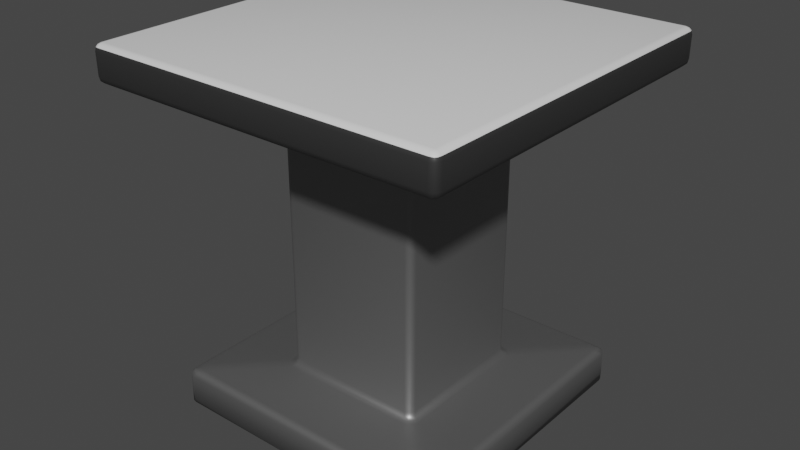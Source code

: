 # Source: table_middle.blend  (saved by Blender 4.0.36; exported with 4.5.12 LTS)
import bpy
from mathutils import Matrix  # noqa: F401  (used for matrix-valued properties, if any)

bpy.ops.wm.read_factory_settings(use_empty=True)
scene = bpy.context.scene
scene.name = 'Scene'

# ---- collections
col_collection = bpy.data.collections.new('Collection'); scene.collection.children.link(col_collection)

# ---- materials (node trees are filled in below, after node groups)
mat_white_plastic = bpy.data.materials.new('White Plastic')
mat_white_plastic.use_transparent_shadow = False
mat_black_plastic = bpy.data.materials.new('Black Plastic')
mat_black_plastic.use_transparent_shadow = False
mat_gray_metal = bpy.data.materials.new('Gray Metal')
mat_gray_metal.use_transparent_shadow = False

# ---- material node trees
mat_white_plastic.use_nodes = True; mat_white_plastic.node_tree.nodes.clear()
_N = mat_white_plastic.node_tree.nodes; _L = mat_white_plastic.node_tree.links
n0 = _N.new('ShaderNodeBsdfPrincipled'); n0.name = 'Principled BSDF'; n0.location = (10, 300)
n0.distribution = 'GGX'
n0.subsurface_method = 'RANDOM_WALK_SKIN'
n0.inputs[3].default_value = 1.45
n0.inputs[27].default_value = (0.0, 0.0, 0.0, 1.0)
n0.inputs[28].default_value = 1.0
n1 = _N.new('ShaderNodeOutputMaterial'); n1.name = 'Material Output'; n1.location = (300, 300)
_L.new(n0.outputs[0], n1.inputs[0])
n1.is_active_output = True
mat_black_plastic.use_nodes = True; mat_black_plastic.node_tree.nodes.clear()
_N = mat_black_plastic.node_tree.nodes; _L = mat_black_plastic.node_tree.links
n0 = _N.new('ShaderNodeBsdfPrincipled'); n0.name = 'Principled BSDF'; n0.location = (10, 300)
n0.distribution = 'GGX'
n0.subsurface_method = 'RANDOM_WALK_SKIN'
n0.inputs[0].default_value = (0.0286, 0.0286, 0.0286, 1.0)
n0.inputs[3].default_value = 1.45
n0.inputs[27].default_value = (0.0, 0.0, 0.0, 1.0)
n0.inputs[28].default_value = 1.0
n1 = _N.new('ShaderNodeOutputMaterial'); n1.name = 'Material Output'; n1.location = (300, 300)
_L.new(n0.outputs[0], n1.inputs[0])
n1.is_active_output = True
mat_gray_metal.use_nodes = True; mat_gray_metal.node_tree.nodes.clear()
_N = mat_gray_metal.node_tree.nodes; _L = mat_gray_metal.node_tree.links
n0 = _N.new('ShaderNodeBsdfPrincipled'); n0.name = 'Principled BSDF'; n0.location = (10, 300)
n0.distribution = 'GGX'
n0.subsurface_method = 'RANDOM_WALK_SKIN'
n0.inputs[0].default_value = (0.2647, 0.2647, 0.2647, 1.0)
n0.inputs[1].default_value = 0.8
n0.inputs[3].default_value = 1.45
n0.inputs[13].default_value = 0.8438
n0.inputs[27].default_value = (0.0, 0.0, 0.0, 1.0)
n0.inputs[28].default_value = 1.0
n1 = _N.new('ShaderNodeOutputMaterial'); n1.name = 'Material Output'; n1.location = (300, 300)
_L.new(n0.outputs[0], n1.inputs[0])
n1.is_active_output = True

# ---- world
world_world = bpy.data.worlds.new('World'); scene.world = world_world
world_world.use_nodes = True; world_world.node_tree.nodes.clear()
_N = world_world.node_tree.nodes; _L = world_world.node_tree.links
n0 = _N.new('ShaderNodeOutputWorld'); n0.name = 'World Output'; n0.location = (300, 300)
n1 = _N.new('ShaderNodeBackground'); n1.name = 'Background'; n1.location = (10, 300)
n1.inputs[0].default_value = (0.05088, 0.05088, 0.05088, 1.0)
_L.new(n1.outputs[0], n0.inputs[0])
n0.is_active_output = True
world_world.color = (0.05088, 0.05088, 0.05088)
world_world.use_sun_shadow = False
world_world.sun_shadow_jitter_overblur = 0.0

# ---- meshes
me_x = bpy.data.meshes.new('立方体')
me_x.from_pydata([(-0.48, -0.4517, 0.9), (-0.4517, -0.48, 0.9), (-0.48, -0.5, 0.92), (-0.5, -0.48, 0.92), (-0.4758, -0.4656, 0.9), (-0.4898, -0.4607, 0.9029), (-0.4891, -0.4817, 0.9027), (-0.4607, -0.4898, 0.9029), (-0.4656, -0.4758, 0.9), (-0.4817, -0.4891, 0.9027), (-0.4898, -0.497, 0.92), (-0.471, -0.4971, 0.9102), (-0.488, -0.4945, 0.9081), (-0.4971, -0.471, 0.9102), (-0.497, -0.4898, 0.92), (-0.4945, -0.488, 0.9081), (-0.48, -0.5, 0.98), (-0.48, -0.48, 1.0), (-0.5, -0.48, 0.98), (-0.48, -0.4973, 0.99), (-0.49, -0.4973, 0.98), (-0.4895, -0.4948, 0.9895), (-0.49, -0.48, 0.9973), (-0.48, -0.49, 0.9973), (-0.4895, -0.4895, 0.9948), (-0.4973, -0.49, 0.98), (-0.4973, -0.48, 0.99), (-0.4948, -0.4895, 0.9895), (-0.48, 0.4517, 0.9), (-0.5, 0.48, 0.92), (-0.48, 0.5, 0.92), (-0.4517, 0.48, 0.9), (-0.4898, 0.4607, 0.9029), (-0.4758, 0.4656, 0.9), (-0.4891, 0.4817, 0.9027), (-0.497, 0.4898, 0.92), (-0.4971, 0.471, 0.9102), (-0.4945, 0.488, 0.9081), (-0.471, 0.4971, 0.9102), (-0.4898, 0.497, 0.92), (-0.488, 0.4945, 0.9081), (-0.4656, 0.4758, 0.9), (-0.4607, 0.4898, 0.9029), (-0.4817, 0.4891, 0.9027), (-0.48, 0.48, 1.0), (-0.48, 0.5, 0.98), (-0.5, 0.48, 0.98), (-0.48, 0.49, 0.9973), (-0.49, 0.48, 0.9973), (-0.4895, 0.4895, 0.9948), (-0.49, 0.4973, 0.98), (-0.48, 0.4973, 0.99), (-0.4895, 0.4948, 0.9895), (-0.4973, 0.48, 0.99), (-0.4973, 0.49, 0.98), (-0.4948, 0.4895, 0.9895), (0.48, -0.4517, 0.9), (0.5, -0.48, 0.92), (0.48, -0.5, 0.92), (0.4517, -0.48, 0.9), (0.4898, -0.4607, 0.9029), (0.4758, -0.4656, 0.9), (0.4891, -0.4817, 0.9027), (0.497, -0.4898, 0.92), (0.4971, -0.471, 0.9102), (0.4945, -0.488, 0.9081), (0.471, -0.4971, 0.9102), (0.4898, -0.497, 0.92), (0.488, -0.4945, 0.9081), (0.4656, -0.4758, 0.9), (0.4607, -0.4898, 0.9029), (0.4817, -0.4891, 0.9027), (0.48, -0.48, 1.0), (0.48, -0.5, 0.98), (0.5, -0.48, 0.98), (0.48, -0.49, 0.9973), (0.49, -0.48, 0.9973), (0.4895, -0.4895, 0.9948), (0.49, -0.4973, 0.98), (0.48, -0.4973, 0.99), (0.4895, -0.4948, 0.9895), (0.4973, -0.48, 0.99), (0.4973, -0.49, 0.98), (0.4948, -0.4895, 0.9895), (0.4517, 0.48, 0.9), (0.48, 0.5, 0.92), (0.5, 0.48, 0.92), (0.48, 0.4517, 0.9), (0.4607, 0.4898, 0.9029), (0.4656, 0.4758, 0.9), (0.4817, 0.4891, 0.9027), (0.4898, 0.497, 0.92), (0.471, 0.4971, 0.9102), (0.488, 0.4945, 0.9081), (0.4971, 0.471, 0.9102), (0.497, 0.4898, 0.92), (0.4945, 0.488, 0.9081), (0.4758, 0.4656, 0.9), (0.4898, 0.4607, 0.9029), (0.4891, 0.4817, 0.9027), (0.48, 0.48, 1.0), (0.5, 0.48, 0.98), (0.48, 0.5, 0.98), (0.49, 0.48, 0.9973), (0.48, 0.49, 0.9973), (0.4895, 0.4895, 0.9948), (0.4973, 0.49, 0.98), (0.4973, 0.48, 0.99), (0.4948, 0.4895, 0.9895), (0.48, 0.4973, 0.99), (0.49, 0.4973, 0.98), (0.4895, 0.4948, 0.9895), (-0.2, 0.18, 0.88), (-0.22, 0.1917, 0.9), (-0.1917, 0.22, 0.9), (-0.18, 0.2, 0.88), (-0.203, 0.1837, 0.8898), (-0.197, 0.1898, 0.88), (-0.1999, 0.1942, 0.8919), (-0.2158, 0.2056, 0.9), (-0.2102, 0.188, 0.897), (-0.2055, 0.1988, 0.8973), (-0.188, 0.2102, 0.897), (-0.2056, 0.2158, 0.9), (-0.1988, 0.2055, 0.8973), (-0.1898, 0.197, 0.88), (-0.1837, 0.203, 0.8898), (-0.1942, 0.1999, 0.8919), (-0.2, -0.18, 0.88), (-0.18, -0.2, 0.88), (-0.1917, -0.22, 0.9), (-0.22, -0.1917, 0.9), (-0.197, -0.1898, 0.88), (-0.203, -0.1837, 0.8898), (-0.1999, -0.1942, 0.8919), (-0.1837, -0.203, 0.8898), (-0.1898, -0.197, 0.88), (-0.1942, -0.1999, 0.8919), (-0.2056, -0.2158, 0.9), (-0.188, -0.2102, 0.897), (-0.1988, -0.2055, 0.8973), (-0.2102, -0.188, 0.897), (-0.2158, -0.2056, 0.9), (-0.2055, -0.1988, 0.8973), (0.18, 0.2, 0.88), (0.1917, 0.22, 0.9), (0.22, 0.1917, 0.9), (0.2, 0.18, 0.88), (0.1837, 0.203, 0.8898), (0.1898, 0.197, 0.88), (0.1942, 0.1999, 0.8919), (0.2056, 0.2158, 0.9), (0.188, 0.2102, 0.897), (0.1988, 0.2055, 0.8973), (0.2102, 0.188, 0.897), (0.2158, 0.2056, 0.9), (0.2055, 0.1988, 0.8973), (0.197, 0.1898, 0.88), (0.203, 0.1837, 0.8898), (0.1999, 0.1942, 0.8919), (0.2, -0.18, 0.88), (0.22, -0.1917, 0.9), (0.1917, -0.22, 0.9), (0.18, -0.2, 0.88), (0.203, -0.1837, 0.8898), (0.197, -0.1898, 0.88), (0.1999, -0.1942, 0.8919), (0.2158, -0.2056, 0.9), (0.2102, -0.188, 0.897), (0.2055, -0.1988, 0.8973), (0.188, -0.2102, 0.897), (0.2056, -0.2158, 0.9), (0.1988, -0.2055, 0.8973), (0.1898, -0.197, 0.88), (0.1837, -0.203, 0.8898), (0.1942, -0.1999, 0.8919), (-0.22, 0.1917, 0.1), (-0.2, 0.18, 0.12), (-0.18, 0.2, 0.12), (-0.1917, 0.22, 0.1), (-0.2102, 0.188, 0.103), (-0.2158, 0.2056, 0.1), (-0.2055, 0.1988, 0.1027), (-0.197, 0.1898, 0.12), (-0.203, 0.1837, 0.1102), (-0.1999, 0.1942, 0.1081), (-0.1837, 0.203, 0.1102), (-0.1898, 0.197, 0.12), (-0.1942, 0.1999, 0.1081), (-0.2056, 0.2158, 0.1), (-0.188, 0.2102, 0.103), (-0.1988, 0.2055, 0.1027), (-0.22, -0.1917, 0.1), (-0.1917, -0.22, 0.1), (-0.18, -0.2, 0.12), (-0.2, -0.18, 0.12), (-0.2158, -0.2056, 0.1), (-0.2102, -0.188, 0.103), (-0.2055, -0.1988, 0.1027), (-0.188, -0.2102, 0.103), (-0.2056, -0.2158, 0.1), (-0.1988, -0.2055, 0.1027), (-0.1898, -0.197, 0.12), (-0.1837, -0.203, 0.1102), (-0.1942, -0.1999, 0.1081), (-0.203, -0.1837, 0.1102), (-0.197, -0.1898, 0.12), (-0.1999, -0.1942, 0.1081), (0.1917, 0.22, 0.1), (0.18, 0.2, 0.12), (0.2, 0.18, 0.12), (0.22, 0.1917, 0.1), (0.188, 0.2102, 0.103), (0.2056, 0.2158, 0.1), (0.1988, 0.2055, 0.1027), (0.1898, 0.197, 0.12), (0.1837, 0.203, 0.1102), (0.1942, 0.1999, 0.1081), (0.203, 0.1837, 0.1102), (0.197, 0.1898, 0.12), (0.1999, 0.1942, 0.1081), (0.2158, 0.2056, 0.1), (0.2102, 0.188, 0.103), (0.2055, 0.1988, 0.1027), (0.22, -0.1917, 0.1), (0.2, -0.18, 0.12), (0.18, -0.2, 0.12), (0.1917, -0.22, 0.1), (0.2102, -0.188, 0.103), (0.2158, -0.2056, 0.1), (0.2055, -0.1988, 0.1027), (0.197, -0.1898, 0.12), (0.203, -0.1837, 0.1102), (0.1999, -0.1942, 0.1081), (0.1837, -0.203, 0.1102), (0.1898, -0.197, 0.12), (0.1942, -0.1999, 0.1081), (0.2056, -0.2158, 0.1), (0.188, -0.2102, 0.103), (0.1988, -0.2055, 0.1027), (-0.4, 0.38, 0.08), (-0.38, 0.3517, 0.1), (-0.3517, 0.38, 0.1), (-0.38, 0.4, 0.08), (-0.3971, 0.371, 0.08978), (-0.397, 0.3898, 0.08), (-0.3945, 0.388, 0.09187), (-0.3758, 0.3656, 0.1), (-0.3898, 0.3607, 0.09705), (-0.3891, 0.3817, 0.09733), (-0.3607, 0.3898, 0.09705), (-0.3656, 0.3758, 0.1), (-0.3817, 0.3891, 0.09733), (-0.3898, 0.397, 0.08), (-0.371, 0.3971, 0.08978), (-0.388, 0.3945, 0.09187), (-0.4, -0.38, 0.08), (-0.38, -0.4, 0.08), (-0.3517, -0.38, 0.1), (-0.38, -0.3517, 0.1), (-0.397, -0.3898, 0.08), (-0.3971, -0.371, 0.08978), (-0.3945, -0.388, 0.09187), (-0.371, -0.3971, 0.08978), (-0.3898, -0.397, 0.08), (-0.388, -0.3945, 0.09187), (-0.3656, -0.3758, 0.1), (-0.3607, -0.3898, 0.09705), (-0.3817, -0.3891, 0.09733), (-0.3898, -0.3607, 0.09705), (-0.3758, -0.3656, 0.1), (-0.3891, -0.3817, 0.09733), (0.38, 0.4, 0.08), (0.3517, 0.38, 0.1), (0.38, 0.3517, 0.1), (0.4, 0.38, 0.08), (0.371, 0.3971, 0.08978), (0.3898, 0.397, 0.08), (0.388, 0.3945, 0.09187), (0.3656, 0.3758, 0.1), (0.3607, 0.3898, 0.09705), (0.3817, 0.3891, 0.09733), (0.3898, 0.3607, 0.09705), (0.3758, 0.3656, 0.1), (0.3891, 0.3817, 0.09733), (0.397, 0.3898, 0.08), (0.3971, 0.371, 0.08978), (0.3945, 0.388, 0.09187), (0.4, -0.38, 0.08), (0.38, -0.3517, 0.1), (0.3517, -0.38, 0.1), (0.38, -0.4, 0.08), (0.3971, -0.371, 0.08978), (0.397, -0.3898, 0.08), (0.3945, -0.388, 0.09187), (0.3758, -0.3656, 0.1), (0.3898, -0.3607, 0.09705), (0.3891, -0.3817, 0.09733), (0.3607, -0.3898, 0.09705), (0.3656, -0.3758, 0.1), (0.3817, -0.3891, 0.09733), (0.3898, -0.397, 0.08), (0.371, -0.3971, 0.08978), (0.388, -0.3945, 0.09187), (-0.4, 0.38, -1.192e-07), (-0.38, 0.4, -1.192e-07), (-0.3973, 0.39, -1.192e-07), (-0.39, 0.3973, -1.192e-07), (-0.38, -0.4, -1.192e-07), (-0.4, -0.38, -1.192e-07), (-0.39, -0.3973, -1.192e-07), (-0.3973, -0.39, -1.192e-07), (0.38, 0.4, -1.192e-07), (0.4, 0.38, -1.192e-07), (0.39, 0.3973, -1.192e-07), (0.3973, 0.39, -1.192e-07), (0.4, -0.38, -1.192e-07), (0.38, -0.4, -1.192e-07), (0.3973, -0.39, -1.192e-07), (0.39, -0.3973, -1.192e-07)], [], [(58, 73, 16, 2), (31, 84, 145, 114), (128, 112, 177, 195), (59, 1, 130, 162), (86, 101, 74, 57), (30, 45, 102, 85), (147, 160, 225, 210), (100, 44, 17, 72), (87, 56, 161, 146), (3, 18, 46, 29), (256, 240, 304, 309), (163, 129, 194, 226), (192, 176, 241, 259), (115, 144, 209, 178), (275, 288, 316, 313), (179, 208, 273, 242), (211, 224, 289, 274), (227, 193, 258, 290), (291, 257, 308, 317), (243, 272, 312, 305), (0, 4, 6, 5), (4, 8, 9, 6), (1, 7, 9, 8), (7, 11, 12, 9), (2, 10, 12, 11), (10, 14, 15, 12), (3, 13, 15, 14), (13, 5, 6, 15), (6, 9, 12, 15), (16, 19, 21, 20), (19, 23, 24, 21), (17, 22, 24, 23), (22, 26, 27, 24), (18, 25, 27, 26), (25, 20, 21, 27), (21, 24, 27), (28, 32, 34, 33), (32, 36, 37, 34), (29, 35, 37, 36), (35, 39, 40, 37), (30, 38, 40, 39), (38, 42, 43, 40), (31, 41, 43, 42), (41, 33, 34, 43), (34, 37, 40, 43), (44, 47, 49, 48), (47, 51, 52, 49), (45, 50, 52, 51), (50, 54, 55, 52), (46, 53, 55, 54), (53, 48, 49, 55), (49, 52, 55), (56, 60, 62, 61), (60, 64, 65, 62), (57, 63, 65, 64), (63, 67, 68, 65), (58, 66, 68, 67), (66, 70, 71, 68), (59, 69, 71, 70), (69, 61, 62, 71), (62, 65, 68, 71), (72, 75, 77, 76), (75, 79, 80, 77), (73, 78, 80, 79), (78, 82, 83, 80), (74, 81, 83, 82), (81, 76, 77, 83), (77, 80, 83), (84, 88, 90, 89), (88, 92, 93, 90), (85, 91, 93, 92), (91, 95, 96, 93), (86, 94, 96, 95), (94, 98, 99, 96), (87, 97, 99, 98), (97, 89, 90, 99), (90, 93, 96, 99), (100, 103, 105, 104), (103, 107, 108, 105), (101, 106, 108, 107), (106, 110, 111, 108), (102, 109, 111, 110), (109, 104, 105, 111), (105, 108, 111), (112, 116, 118, 117), (116, 120, 121, 118), (113, 119, 121, 120), (119, 123, 124, 121), (114, 122, 124, 123), (122, 126, 127, 124), (115, 125, 127, 126), (125, 117, 118, 127), (118, 121, 124, 127), (128, 132, 134, 133), (132, 136, 137, 134), (129, 135, 137, 136), (135, 139, 140, 137), (130, 138, 140, 139), (138, 142, 143, 140), (131, 141, 143, 142), (141, 133, 134, 143), (134, 137, 140, 143), (144, 148, 150, 149), (148, 152, 153, 150), (145, 151, 153, 152), (151, 155, 156, 153), (146, 154, 156, 155), (154, 158, 159, 156), (147, 157, 159, 158), (157, 149, 150, 159), (150, 153, 156, 159), (160, 164, 166, 165), (164, 168, 169, 166), (161, 167, 169, 168), (167, 171, 172, 169), (162, 170, 172, 171), (170, 174, 175, 172), (163, 173, 175, 174), (173, 165, 166, 175), (166, 169, 172, 175), (176, 180, 182, 181), (180, 184, 185, 182), (177, 183, 185, 184), (183, 187, 188, 185), (178, 186, 188, 187), (186, 190, 191, 188), (179, 189, 191, 190), (189, 181, 182, 191), (182, 185, 188, 191), (192, 196, 198, 197), (196, 200, 201, 198), (193, 199, 201, 200), (199, 203, 204, 201), (194, 202, 204, 203), (202, 206, 207, 204), (195, 205, 207, 206), (205, 197, 198, 207), (198, 201, 204, 207), (208, 212, 214, 213), (212, 216, 217, 214), (209, 215, 217, 216), (215, 219, 220, 217), (210, 218, 220, 219), (218, 222, 223, 220), (211, 221, 223, 222), (221, 213, 214, 223), (214, 217, 220, 223), (224, 228, 230, 229), (228, 232, 233, 230), (225, 231, 233, 232), (231, 235, 236, 233), (226, 234, 236, 235), (234, 238, 239, 236), (227, 237, 239, 238), (237, 229, 230, 239), (230, 233, 236, 239), (240, 244, 246, 245), (244, 248, 249, 246), (241, 247, 249, 248), (247, 251, 252, 249), (242, 250, 252, 251), (250, 254, 255, 252), (243, 253, 255, 254), (253, 245, 246, 255), (246, 249, 252, 255), (256, 260, 262, 261), (260, 264, 265, 262), (257, 263, 265, 264), (263, 267, 268, 265), (258, 266, 268, 267), (266, 270, 271, 268), (259, 269, 271, 270), (269, 261, 262, 271), (262, 265, 268, 271), (272, 276, 278, 277), (276, 280, 281, 278), (273, 279, 281, 280), (279, 283, 284, 281), (274, 282, 284, 283), (282, 286, 287, 284), (275, 285, 287, 286), (285, 277, 278, 287), (278, 281, 284, 287), (288, 292, 294, 293), (292, 296, 297, 294), (289, 295, 297, 296), (295, 299, 300, 297), (290, 298, 300, 299), (298, 302, 303, 300), (291, 301, 303, 302), (301, 293, 294, 303), (294, 297, 300, 303), (28, 0, 5, 32), (32, 5, 13, 36), (36, 13, 3, 29), (2, 16, 20, 10), (10, 20, 25, 14), (14, 25, 18, 3), (17, 44, 48, 22), (22, 48, 53, 26), (26, 53, 46, 18), (45, 30, 39, 50), (50, 39, 35, 54), (54, 35, 29, 46), (84, 31, 42, 88), (88, 42, 38, 92), (92, 38, 30, 85), (44, 100, 104, 47), (47, 104, 109, 51), (51, 109, 102, 45), (101, 86, 95, 106), (106, 95, 91, 110), (110, 91, 85, 102), (56, 87, 98, 60), (60, 98, 94, 64), (64, 94, 86, 57), (100, 72, 76, 103), (103, 76, 81, 107), (107, 81, 74, 101), (73, 58, 67, 78), (78, 67, 63, 82), (82, 63, 57, 74), (1, 59, 70, 7), (7, 70, 66, 11), (11, 66, 58, 2), (72, 17, 23, 75), (75, 23, 19, 79), (79, 19, 16, 73), (112, 128, 133, 116), (116, 133, 141, 120), (120, 141, 131, 113), (144, 115, 126, 148), (148, 126, 122, 152), (152, 122, 114, 145), (160, 147, 158, 164), (164, 158, 154, 168), (168, 154, 146, 161), (129, 163, 174, 135), (135, 174, 170, 139), (139, 170, 162, 130), (59, 162, 171, 69), (69, 171, 167, 61), (61, 167, 161, 56), (145, 84, 89, 151), (151, 89, 97, 155), (155, 97, 87, 146), (0, 131, 142, 4), (4, 142, 138, 8), (8, 138, 130, 1), (113, 28, 33, 119), (119, 33, 41, 123), (123, 41, 31, 114), (176, 192, 197, 180), (180, 197, 205, 184), (184, 205, 195, 177), (208, 179, 190, 212), (212, 190, 186, 216), (216, 186, 178, 209), (224, 211, 222, 228), (228, 222, 218, 232), (232, 218, 210, 225), (193, 227, 238, 199), (199, 238, 234, 203), (203, 234, 226, 194), (128, 195, 206, 132), (132, 206, 202, 136), (136, 202, 194, 129), (225, 160, 165, 231), (231, 165, 173, 235), (235, 173, 163, 226), (147, 210, 219, 157), (157, 219, 215, 149), (149, 215, 209, 144), (177, 112, 117, 183), (183, 117, 125, 187), (187, 125, 115, 178), (240, 256, 261, 244), (244, 261, 269, 248), (248, 269, 259, 241), (272, 243, 254, 276), (276, 254, 250, 280), (280, 250, 242, 273), (288, 275, 286, 292), (292, 286, 282, 296), (296, 282, 274, 289), (257, 291, 302, 263), (263, 302, 298, 267), (267, 298, 290, 258), (227, 290, 299, 237), (237, 299, 295, 229), (229, 295, 289, 224), (273, 208, 213, 279), (279, 213, 221, 283), (283, 221, 211, 274), (179, 242, 251, 189), (189, 251, 247, 181), (181, 247, 241, 176), (258, 193, 200, 266), (266, 200, 196, 270), (270, 196, 192, 259), (256, 309, 311, 260), (260, 311, 310, 264), (264, 310, 308, 257), (316, 288, 293, 318), (318, 293, 301, 319), (319, 301, 291, 317), (275, 313, 315, 285), (285, 315, 314, 277), (277, 314, 312, 272), (304, 240, 245, 306), (306, 245, 253, 307), (307, 253, 243, 305), (0, 28, 113, 131), (309, 304, 306, 307, 305, 312, 314, 315, 313, 316, 318, 319, 317, 308, 310, 311)])
me_x.polygons.foreach_set('use_smooth', [True] * 314)
me_x.polygons.foreach_set('material_index', [1, 0, 2, 0, 1, 1, 2, 0, 0, 1, 2, 2, 2, 2, 2, 2, 2, 2, 2, 2, 0, 0, 0, 1, 1, 1, 1, 1, 1, 1, 0, 0, 0, 1, 1, 0, 0, 1, 1, 1, 1, 1, 0, 0, 1, 0, 0, 1, 1, 1, 0, 0, 0, 1, 1, 1, 1, 1, 0, 0, 1, 0, 0, 1, 1, 1, 0, 0, 0, 1, 1, 1, 1, 1, 0, 0, 1, 0, 0, 1, 1, 1, 0, 0, 2, 2, 0, 0, 0, 2, 2, 2, 2, 2, 2, 2, 2, 0, 0, 0, 2, 2, 2, 2, 0, 0, 0, 2, 2, 2, 2, 2, 2, 0, 0, 0, 2, 2, 2, 2, 2, 2, 2, 2, 2, 2, 2, 2, 2, 2, 2, 2, 2, 2, 2, 2, 2, 2, 2, 2, 2, 2, 2, 2, 2, 2, 2, 2, 2, 2, 2, 2, 2, 2, 2, 2, 2, 2, 2, 2, 2, 2, 2, 2, 2, 2, 2, 2, 2, 2, 2, 2, 2, 2, 2, 2, 2, 2, 2, 2, 2, 2, 2, 2, 2, 2, 2, 2, 2, 2, 2, 2, 0, 1, 1, 1, 1, 1, 0, 0, 1, 1, 1, 1, 0, 1, 1, 0, 0, 1, 1, 1, 1, 0, 1, 1, 0, 0, 1, 1, 1, 1, 0, 1, 1, 0, 0, 1, 2, 2, 0, 2, 2, 0, 2, 2, 0, 2, 2, 0, 0, 0, 0, 0, 0, 0, 0, 0, 0, 0, 0, 0, 2, 2, 2, 2, 2, 2, 2, 2, 2, 2, 2, 2, 2, 2, 2, 2, 2, 2, 2, 2, 2, 2, 2, 2, 2, 2, 2, 2, 2, 2, 2, 2, 2, 2, 2, 2, 2, 2, 2, 2, 2, 2, 2, 2, 2, 2, 2, 2, 2, 2, 2, 2, 2, 2, 2, 2, 2, 2, 2, 2, 0, 2])
_uv = me_x.uv_layers.new(name='UV 贴图')
_uv.uv.foreach_set('vector', [0.425, 0.755, 0.575, 0.755, 0.575, 0.995, 0.425, 0.995, 0.375, 0.2575, 0.375, 0.4925, 0.375, 0.4886, 0.375, 0.2614, 0.375, 0.0125, 0.375, 0.2375, 0.375, 0.2375, 0.375, 0.0125, 0.375, 0.7575, 0.375, 0.9925, 0.375, 0.9886, 0.375, 0.7614, 0.425, 0.505, 0.575, 0.505, 0.575, 0.745, 0.425, 0.745, 0.425, 0.255, 0.575, 0.255, 0.575, 0.495, 0.425, 0.495, 0.375, 0.5125, 0.375, 0.7375, 0.375, 0.7375, 0.375, 0.5125, 0.63, 0.505, 0.87, 0.505, 0.87, 0.745, 0.63, 0.745, 0.375, 0.5075, 0.375, 0.7425, 0.375, 0.7386, 0.375, 0.5114, 0.425, 0.005, 0.575, 0.005, 0.575, 0.245, 0.425, 0.245, 0.375, 0.00625, 0.375, 0.2438, 0.375, 0.2437, 0.375, 0.00625, 0.375, 0.7625, 0.375, 0.9875, 0.375, 0.9875, 0.375, 0.7625, 0.375, 0.01226, 0.375, 0.2377, 0.375, 0.2407, 0.375, 0.009346, 0.375, 0.2625, 0.375, 0.4875, 0.375, 0.4875, 0.375, 0.2625, 0.375, 0.5063, 0.375, 0.7438, 0.375, 0.7437, 0.375, 0.5063, 0.375, 0.2623, 0.375, 0.4877, 0.375, 0.4907, 0.375, 0.2593, 0.375, 0.5123, 0.375, 0.7377, 0.375, 0.7407, 0.375, 0.5093, 0.375, 0.7623, 0.375, 0.9877, 0.375, 0.9907, 0.375, 0.7593, 0.375, 0.7563, 0.375, 0.9938, 0.375, 0.9937, 0.375, 0.7563, 0.375, 0.2563, 0.375, 0.4938, 0.375, 0.4937, 0.375, 0.2562, 0.375, 0.007548, 0.375, 0.0028, 0.375, 0.001993, 0.375, 0.007582, 0.375, 0.0028, 0.375, 0.0, 0.375, 0.0, 0.375, 0.001993, 0.375, 0.9925, 0.375, 0.9924, 0.375, 1.0, 0.375, 1.0, 0.375, 0.9924, 0.4005, 0.9927, 0.3953, 0.997, 0.375, 1.0, 0.425, 0.995, 0.425, 1.0, 0.3953, 0.997, 0.4005, 0.9927, 0.425, 0.0, 0.425, 0.002546, 0.3953, 0.002995, 0.3953, 0.001384, 0.425, 0.005, 0.4005, 0.00725, 0.3953, 0.002995, 0.425, 0.002546, 0.4005, 0.00725, 0.375, 0.007582, 0.375, 0.001993, 0.3953, 0.002995, 0.375, 0.001993, 0.375, 0.0, 0.375, -0.00187, 0.375, 0.001716, 0.575, 0.995, 0.6, 0.995, 0.5988, 1.0, 0.575, 1.0, 0.6, 0.995, 0.625, 0.995, 0.625, 1.0, 0.5988, 1.0, 0.87, 0.745, 0.875, 0.745, 0.875, 0.7474, 0.87, 0.75, 0.625, 0.005, 0.6, 0.005, 0.5988, 0.002624, 0.625, 0.002624, 0.575, 0.005, 0.575, 0.002503, 0.5988, 0.002624, 0.6, 0.005, 0.575, 0.002503, 0.575, 0.0, 0.5988, 0.0, 0.5988, 0.002624, 0.5988, 0.0, 0.625, 0.002624, 0.5988, 0.002624, 0.375, 0.2425, 0.375, 0.2424, 0.375, 0.248, 0.375, 0.2472, 0.375, 0.2424, 0.4005, 0.2427, 0.3953, 0.247, 0.375, 0.248, 0.425, 0.245, 0.425, 0.2475, 0.3953, 0.247, 0.4005, 0.2427, 0.425, 0.2475, 0.425, 0.2525, 0.3953, 0.253, 0.3953, 0.247, 0.425, 0.255, 0.4005, 0.2573, 0.3953, 0.253, 0.425, 0.2525, 0.4005, 0.2573, 0.375, 0.2576, 0.375, 0.252, 0.3953, 0.253, 0.375, 0.2575, 0.375, 0.2528, 0.375, 0.252, 0.375, 0.2576, 0.375, 0.2528, 0.375, 0.2472, 0.375, 0.248, 0.375, 0.252, 0.375, 0.248, 0.3953, 0.247, 0.3953, 0.253, 0.375, 0.252, 0.87, 0.505, 0.87, 0.5, 0.875, 0.5026, 0.875, 0.505, 0.625, 0.255, 0.6, 0.255, 0.5988, 0.2526, 0.625, 0.25, 0.575, 0.255, 0.575, 0.2525, 0.5988, 0.2526, 0.6, 0.255, 0.575, 0.2525, 0.575, 0.2475, 0.5988, 0.2474, 0.5988, 0.2526, 0.575, 0.245, 0.6, 0.245, 0.5988, 0.2474, 0.575, 0.2475, 0.6, 0.245, 0.625, 0.245, 0.625, 0.2474, 0.5988, 0.2474, 0.625, 0.2474, 0.5988, 0.2487, 0.5988, 0.2474, 0.375, 0.7425, 0.375, 0.7424, 0.375, 0.748, 0.375, 0.7472, 0.375, 0.7424, 0.4005, 0.7427, 0.3953, 0.747, 0.375, 0.748, 0.425, 0.745, 0.425, 0.7475, 0.3953, 0.747, 0.4005, 0.7427, 0.425, 0.7475, 0.425, 0.7525, 0.3953, 0.753, 0.3953, 0.747, 0.425, 0.755, 0.4005, 0.7573, 0.3953, 0.753, 0.425, 0.7525, 0.4005, 0.7573, 0.375, 0.7576, 0.375, 0.752, 0.3953, 0.753, 0.375, 0.7575, 0.375, 0.7528, 0.375, 0.752, 0.375, 0.7576, 0.375, 0.7528, 0.375, 0.7472, 0.375, 0.748, 0.375, 0.752, 0.375, 0.748, 0.3953, 0.747, 0.3953, 0.753, 0.375, 0.752, 0.63, 0.745, 0.63, 0.75, 0.6276, 0.75, 0.6275, 0.745, 0.625, 0.755, 0.6, 0.755, 0.5988, 0.7526, 0.625, 0.7526, 0.575, 0.755, 0.575, 0.7525, 0.5988, 0.7526, 0.6, 0.755, 0.575, 0.7525, 0.575, 0.7475, 0.5988, 0.7474, 0.5988, 0.7526, 0.575, 0.745, 0.6, 0.745, 0.5988, 0.7474, 0.575, 0.7475, 0.6, 0.745, 0.6275, 0.745, 0.6276, 0.75, 0.5988, 0.7474, 0.625, 0.7526, 0.5988, 0.7526, 0.5988, 0.7513, 0.375, 0.4925, 0.375, 0.4924, 0.375, 0.498, 0.375, 0.4972, 0.375, 0.4924, 0.4005, 0.4927, 0.3953, 0.497, 0.375, 0.498, 0.425, 0.495, 0.425, 0.4975, 0.3953, 0.497, 0.4005, 0.4927, 0.425, 0.4975, 0.425, 0.5025, 0.3953, 0.503, 0.3953, 0.497, 0.425, 0.505, 0.4005, 0.5073, 0.3953, 0.503, 0.425, 0.5025, 0.4005, 0.5073, 0.375, 0.5076, 0.375, 0.502, 0.3953, 0.503, 0.375, 0.5075, 0.375, 0.5028, 0.375, 0.502, 0.375, 0.5076, 0.375, 0.5028, 0.375, 0.4972, 0.375, 0.498, 0.375, 0.502, 0.375, 0.498, 0.3953, 0.497, 0.3953, 0.503, 0.375, 0.502, 0.63, 0.505, 0.6275, 0.505, 0.6276, 0.5, 0.63, 0.5, 0.6275, 0.505, 0.6, 0.505, 0.5988, 0.5026, 0.6276, 0.5, 0.575, 0.505, 0.575, 0.5025, 0.5988, 0.5026, 0.6, 0.505, 0.575, 0.5025, 0.575, 0.4975, 0.5988, 0.4974, 0.5988, 0.5026, 0.575, 0.495, 0.6, 0.495, 0.5988, 0.4974, 0.575, 0.4975, 0.6, 0.495, 0.625, 0.495, 0.625, 0.4974, 0.5988, 0.4974, 0.625, 0.4974, 0.5988, 0.4987, 0.5988, 0.4974, 0.375, 0.2375, 0.375, 0.2398, 0.375, 0.2464, 0.375, 0.2436, 0.375, 0.2398, 0.375, 0.2398, 0.375, 0.2474, 0.375, 0.2464, 0.375, 0.2386, 0.375, 0.2464, 0.375, 0.2474, 0.375, 0.2398, 0.375, 0.2464, 0.375, 0.2536, 0.375, 0.2526, 0.375, 0.2474, 0.375, 0.2614, 0.375, 0.2602, 0.375, 0.2526, 0.375, 0.2536, 0.375, 0.2602, 0.375, 0.2602, 0.375, 0.2536, 0.375, 0.2526, 0.375, 0.2625, 0.375, 0.2564, 0.375, 0.2536, 0.375, 0.2602, 0.375, 0.2564, 0.375, 0.2436, 0.375, 0.2464, 0.375, 0.2536, 0.375, 0.2464, 0.375, 0.2474, 0.375, 0.2526, 0.375, 0.2536, 0.375, 0.0125, 0.375, 0.006365, 0.375, 0.003626, 0.375, 0.01016, 0.375, 0.006365, 0.375, 0.0, 0.375, 0.0, 0.375, 0.003626, 0.375, 0.9875, 0.375, 0.9898, 0.375, 1.0, 0.375, 1.0, 0.375, 0.9898, 0.375, 0.9898, 0.375, 0.9974, 0.375, 1.0, 0.375, 0.9886, 0.375, 1.0, 0.375, 0.9974, 0.375, 0.9898, 0.375, 0.0, 0.375, 0.003606, 0.375, 0.002627, 0.375, -0.001766, 0.375, 0.01139, 0.375, 0.01016, 0.375, 0.002627, 0.375, 0.003606, 0.375, 0.01016, 0.375, 0.01016, 0.375, 0.003626, 0.375, 0.002627, 0.375, 0.003626, 0.375, 0.0, 0.375, -0.003414, 0.375, 0.0007362, 0.375, 0.4875, 0.375, 0.4898, 0.375, 0.4964, 0.375, 0.4936, 0.375, 0.4898, 0.375, 0.4898, 0.375, 0.4974, 0.375, 0.4964, 0.375, 0.4886, 0.375, 0.4964, 0.375, 0.4974, 0.375, 0.4898, 0.375, 0.4964, 0.375, 0.5036, 0.375, 0.5026, 0.375, 0.4974, 0.375, 0.5114, 0.375, 0.5102, 0.375, 0.5026, 0.375, 0.5036, 0.375, 0.5102, 0.375, 0.5102, 0.375, 0.5036, 0.375, 0.5026, 0.375, 0.5125, 0.375, 0.5064, 0.375, 0.5036, 0.375, 0.5102, 0.375, 0.5064, 0.375, 0.4936, 0.375, 0.4964, 0.375, 0.5036, 0.375, 0.4964, 0.375, 0.4974, 0.375, 0.5026, 0.375, 0.5036, 0.375, 0.7375, 0.375, 0.7398, 0.375, 0.7464, 0.375, 0.7436, 0.375, 0.7398, 0.375, 0.7398, 0.375, 0.7474, 0.375, 0.7464, 0.375, 0.7386, 0.375, 0.7464, 0.375, 0.7474, 0.375, 0.7398, 0.375, 0.7464, 0.375, 0.7536, 0.375, 0.7526, 0.375, 0.7474, 0.375, 0.7614, 0.375, 0.7602, 0.375, 0.7526, 0.375, 0.7536, 0.375, 0.7602, 0.375, 0.7602, 0.375, 0.7536, 0.375, 0.7526, 0.375, 0.7625, 0.375, 0.7564, 0.375, 0.7536, 0.375, 0.7602, 0.375, 0.7564, 0.375, 0.7436, 0.375, 0.7464, 0.375, 0.7536, 0.375, 0.7464, 0.375, 0.7474, 0.375, 0.7526, 0.375, 0.7536, 0.375, 0.2377, 0.375, 0.2393, 0.375, 0.2471, 0.375, 0.246, 0.375, 0.2393, 0.375, 0.2398, 0.375, 0.2464, 0.375, 0.2471, 0.375, 0.2375, 0.375, 0.2436, 0.375, 0.2464, 0.375, 0.2398, 0.375, 0.2436, 0.375, 0.2564, 0.375, 0.2536, 0.375, 0.2464, 0.375, 0.2625, 0.375, 0.2602, 0.375, 0.2536, 0.375, 0.2564, 0.375, 0.2602, 0.375, 0.2607, 0.375, 0.2529, 0.375, 0.2536, 0.375, 0.2623, 0.375, 0.254, 0.375, 0.2529, 0.375, 0.2607, 0.375, 0.254, 0.375, 0.246, 0.375, 0.2471, 0.375, 0.2529, 0.375, 0.2471, 0.375, 0.2464, 0.375, 0.2536, 0.375, 0.2529, 0.375, 0.01226, 0.375, 0.004015, 0.375, 0.002852, 0.375, 0.01067, 0.375, 0.004015, 0.375, 0.0, 0.375, 0.0, 0.375, 0.002852, 0.375, 0.9877, 0.375, 0.9893, 0.375, 1.0, 0.375, 1.0, 0.375, 0.9893, 0.375, 0.9898, 0.375, 0.9964, 0.375, 1.0, 0.375, 0.9875, 0.375, 1.0, 0.375, 0.9964, 0.375, 0.9898, 0.375, 0.0, 0.375, 0.006365, 0.375, 0.003626, 0.375, 5.182e-05, 0.375, 0.0125, 0.375, 0.01016, 0.375, 0.003626, 0.375, 0.006365, 0.375, 0.01016, 0.375, 0.01067, 0.375, 0.002852, 0.375, 0.003626, 0.375, 0.002852, 0.375, 0.0, 0.375, -0.0006745, 0.375, 0.003604, 0.375, 0.4877, 0.375, 0.4893, 0.375, 0.4971, 0.375, 0.496, 0.375, 0.4893, 0.375, 0.4898, 0.375, 0.4964, 0.375, 0.4971, 0.375, 0.4875, 0.375, 0.4936, 0.375, 0.4964, 0.375, 0.4898, 0.375, 0.4936, 0.375, 0.5064, 0.375, 0.5036, 0.375, 0.4964, 0.375, 0.5125, 0.375, 0.5102, 0.375, 0.5036, 0.375, 0.5064, 0.375, 0.5102, 0.375, 0.5107, 0.375, 0.5029, 0.375, 0.5036, 0.375, 0.5123, 0.375, 0.504, 0.375, 0.5029, 0.375, 0.5107, 0.375, 0.504, 0.375, 0.496, 0.375, 0.4971, 0.375, 0.5029, 0.375, 0.4971, 0.375, 0.4964, 0.375, 0.5036, 0.375, 0.5029, 0.375, 0.7377, 0.375, 0.7393, 0.375, 0.7471, 0.375, 0.746, 0.375, 0.7393, 0.375, 0.7398, 0.375, 0.7464, 0.375, 0.7471, 0.375, 0.7375, 0.375, 0.7436, 0.375, 0.7464, 0.375, 0.7398, 0.375, 0.7436, 0.375, 0.7564, 0.375, 0.7536, 0.375, 0.7464, 0.375, 0.7625, 0.375, 0.7602, 0.375, 0.7536, 0.375, 0.7564, 0.375, 0.7602, 0.375, 0.7607, 0.375, 0.7529, 0.375, 0.7536, 0.375, 0.7623, 0.375, 0.754, 0.375, 0.7529, 0.375, 0.7607, 0.375, 0.754, 0.375, 0.746, 0.375, 0.7471, 0.375, 0.7529, 0.375, 0.7471, 0.375, 0.7464, 0.375, 0.7536, 0.375, 0.7529, 0.375, 0.2438, 0.375, 0.2409, 0.375, 0.2463, 0.375, 0.2468, 0.375, 0.2409, 0.375, 0.2406, 0.375, 0.2475, 0.375, 0.2463, 0.375, 0.2407, 0.375, 0.2466, 0.375, 0.2475, 0.375, 0.2406, 0.375, 0.2466, 0.375, 0.2534, 0.375, 0.2525, 0.375, 0.2475, 0.375, 0.2593, 0.375, 0.2594, 0.375, 0.2525, 0.375, 0.2534, 0.375, 0.2594, 0.375, 0.2591, 0.375, 0.2537, 0.375, 0.2525, 0.375, 0.2563, 0.375, 0.2532, 0.375, 0.2537, 0.375, 0.2591, 0.375, 0.2532, 0.375, 0.2468, 0.375, 0.2463, 0.375, 0.2537, 0.375, 0.2463, 0.375, 0.2475, 0.375, 0.2525, 0.375, 0.2537, 0.375, 0.00625, 0.375, 0.003182, 0.375, 0.003743, 0.375, 0.009063, 0.375, 0.003182, 0.375, 0.0, 0.375, 0.0, 0.375, 0.003743, 0.375, 0.9938, 0.375, 0.9909, 0.375, 1.0, 0.375, 1.0, 0.375, 0.9909, 0.375, 0.9906, 0.375, 0.9975, 0.375, 1.0, 0.375, 0.9907, 0.375, 1.0, 0.375, 0.9975, 0.375, 0.9906, 0.375, 0.0, 0.375, 0.003447, 0.375, 0.002457, 0.375, -0.002579, 0.375, 0.009346, 0.375, 0.009416, 0.375, 0.002457, 0.375, 0.003447, 0.375, 0.009416, 0.375, 0.009063, 0.375, 0.003743, 0.375, 0.002457, 0.375, 0.003743, 0.375, 0.0, 0.375, 0.0034, 0.375, 0.005703, 0.375, 0.4938, 0.375, 0.4909, 0.375, 0.4963, 0.375, 0.4968, 0.375, 0.4909, 0.375, 0.4906, 0.375, 0.4975, 0.375, 0.4963, 0.375, 0.4907, 0.375, 0.4966, 0.375, 0.4975, 0.375, 0.4906, 0.375, 0.4966, 0.375, 0.5034, 0.375, 0.5025, 0.375, 0.4975, 0.375, 0.5093, 0.375, 0.5094, 0.375, 0.5025, 0.375, 0.5034, 0.375, 0.5094, 0.375, 0.5091, 0.375, 0.5037, 0.375, 0.5025, 0.375, 0.5063, 0.375, 0.5032, 0.375, 0.5037, 0.375, 0.5091, 0.375, 0.5032, 0.375, 0.4968, 0.375, 0.4963, 0.375, 0.5037, 0.375, 0.4963, 0.375, 0.4975, 0.375, 0.5025, 0.375, 0.5037, 0.375, 0.7438, 0.375, 0.7409, 0.375, 0.7463, 0.375, 0.7468, 0.375, 0.7409, 0.375, 0.7406, 0.375, 0.7475, 0.375, 0.7463, 0.375, 0.7407, 0.375, 0.7466, 0.375, 0.7475, 0.375, 0.7406, 0.375, 0.7466, 0.375, 0.7534, 0.375, 0.7525, 0.375, 0.7475, 0.375, 0.7593, 0.375, 0.7594, 0.375, 0.7525, 0.375, 0.7534, 0.375, 0.7594, 0.375, 0.7591, 0.375, 0.7537, 0.375, 0.7525, 0.375, 0.7563, 0.375, 0.7532, 0.375, 0.7537, 0.375, 0.7591, 0.375, 0.7532, 0.375, 0.7468, 0.375, 0.7463, 0.375, 0.7537, 0.375, 0.7463, 0.375, 0.7475, 0.375, 0.7525, 0.375, 0.7537, 0.375, 0.2425, 0.375, 0.007548, 0.375, 0.007582, 0.375, 0.2424, 0.375, 0.2424, 0.375, 0.007582, 0.4005, 0.00725, 0.4005, 0.2427, 0.4005, 0.2427, 0.4005, 0.00725, 0.425, 0.005, 0.425, 0.245, 0.425, 0.995, 0.575, 0.995, 0.575, 1.0, 0.425, 1.0, 0.425, 0.0, 0.575, 0.0, 0.575, 0.002503, 0.425, 0.002546, 0.425, 0.002546, 0.575, 0.002503, 0.575, 0.005, 0.425, 0.005, 0.87, 0.745, 0.87, 0.505, 0.875, 0.505, 0.875, 0.745, 0.625, 0.005, 0.625, 0.245, 0.6, 0.245, 0.6, 0.005, 0.6, 0.005, 0.6, 0.245, 0.575, 0.245, 0.575, 0.005, 0.575, 0.255, 0.425, 0.255, 0.425, 0.2525, 0.575, 0.2525, 0.575, 0.2525, 0.425, 0.2525, 0.425, 0.2475, 0.575, 0.2475, 0.575, 0.2475, 0.425, 0.2475, 0.425, 0.245, 0.575, 0.245, 0.375, 0.4925, 0.375, 0.2575, 0.375, 0.2576, 0.375, 0.4924, 0.375, 0.4924, 0.375, 0.2576, 0.4005, 0.2573, 0.4005, 0.4927, 0.4005, 0.4927, 0.4005, 0.2573, 0.425, 0.255, 0.425, 0.495, 0.87, 0.505, 0.63, 0.505, 0.63, 0.5, 0.87, 0.5, 0.625, 0.255, 0.625, 0.495, 0.6, 0.495, 0.6, 0.255, 0.6, 0.255, 0.6, 0.495, 0.575, 0.495, 0.575, 0.255, 0.575, 0.505, 0.425, 0.505, 0.425, 0.5025, 0.575, 0.5025, 0.575, 0.5025, 0.425, 0.5025, 0.425, 0.4975, 0.575, 0.4975, 0.575, 0.4975, 0.425, 0.4975, 0.425, 0.495, 0.575, 0.495, 0.375, 0.7425, 0.375, 0.5075, 0.375, 0.5076, 0.375, 0.7424, 0.375, 0.7424, 0.375, 0.5076, 0.4005, 0.5073, 0.4005, 0.7427, 0.4005, 0.7427, 0.4005, 0.5073, 0.425, 0.505, 0.425, 0.745, 0.63, 0.505, 0.63, 0.745, 0.6275, 0.745, 0.6275, 0.505, 0.6275, 0.505, 0.6275, 0.745, 0.6, 0.745, 0.6, 0.505, 0.6, 0.505, 0.6, 0.745, 0.575, 0.745, 0.575, 0.505, 0.575, 0.755, 0.425, 0.755, 0.425, 0.7525, 0.575, 0.7525, 0.575, 0.7525, 0.425, 0.7525, 0.425, 0.7475, 0.575, 0.7475, 0.575, 0.7475, 0.425, 0.7475, 0.425, 0.745, 0.575, 0.745, 0.375, 0.9925, 0.375, 0.7575, 0.375, 0.7576, 0.375, 0.9924, 0.375, 0.9924, 0.375, 0.7576, 0.4005, 0.7573, 0.4005, 0.9927, 0.4005, 0.9927, 0.4005, 0.7573, 0.425, 0.755, 0.425, 0.995, 0.63, 0.745, 0.87, 0.745, 0.87, 0.75, 0.63, 0.75, 0.625, 0.755, 0.625, 0.995, 0.6, 0.995, 0.6, 0.755, 0.6, 0.755, 0.6, 0.995, 0.575, 0.995, 0.575, 0.755, 0.375, 0.2375, 0.375, 0.0125, 0.375, 0.01016, 0.375, 0.2398, 0.375, 0.2398, 0.375, 0.01016, 0.375, 0.01016, 0.375, 0.2398, 0.375, 0.2398, 0.375, 0.01016, 0.375, 0.01139, 0.375, 0.2386, 0.375, 0.4875, 0.375, 0.2625, 0.375, 0.2602, 0.375, 0.4898, 0.375, 0.4898, 0.375, 0.2602, 0.375, 0.2602, 0.375, 0.4898, 0.375, 0.4898, 0.375, 0.2602, 0.375, 0.2614, 0.375, 0.4886, 0.375, 0.7375, 0.375, 0.5125, 0.375, 0.5102, 0.375, 0.7398, 0.375, 0.7398, 0.375, 0.5102, 0.375, 0.5102, 0.375, 0.7398, 0.375, 0.7398, 0.375, 0.5102, 0.375, 0.5114, 0.375, 0.7386, 0.375, 0.9875, 0.375, 0.7625, 0.375, 0.7602, 0.375, 0.9898, 0.375, 0.9898, 0.375, 0.7602, 0.375, 0.7602, 0.375, 0.9898, 0.375, 0.9898, 0.375, 0.7602, 0.375, 0.7614, 0.375, 0.9886, 0.375, 0.7575, 0.375, 0.7614, 0.375, 0.7536, 0.375, 0.7528, 0.375, 0.7528, 0.375, 0.7536, 0.375, 0.7464, 0.375, 0.7472, 0.375, 0.7472, 0.375, 0.7464, 0.375, 0.7386, 0.375, 0.7425, 0.375, 0.4886, 0.375, 0.4925, 0.375, 0.4972, 0.375, 0.4964, 0.375, 0.4964, 0.375, 0.4972, 0.375, 0.5028, 0.375, 0.5036, 0.375, 0.5036, 0.375, 0.5028, 0.375, 0.5075, 0.375, 0.5114, 0.375, 0.007548, 0.375, 0.01139, 0.375, 0.003606, 0.375, 0.0028, 0.375, 0.0028, 0.375, 0.003606, 0.375, 0.0, 0.375, 0.0, 0.375, 1.0, 0.375, 1.0, 0.375, 0.9886, 0.375, 0.9925, 0.375, 0.2386, 0.375, 0.2425, 0.375, 0.2472, 0.375, 0.2464, 0.375, 0.2464, 0.375, 0.2472, 0.375, 0.2528, 0.375, 0.2536, 0.375, 0.2536, 0.375, 0.2528, 0.375, 0.2575, 0.375, 0.2614, 0.375, 0.2377, 0.375, 0.01226, 0.375, 0.01067, 0.375, 0.2393, 0.375, 0.2393, 0.375, 0.01067, 0.375, 0.01016, 0.375, 0.2398, 0.375, 0.2398, 0.375, 0.01016, 0.375, 0.0125, 0.375, 0.2375, 0.375, 0.4877, 0.375, 0.2623, 0.375, 0.2607, 0.375, 0.4893, 0.375, 0.4893, 0.375, 0.2607, 0.375, 0.2602, 0.375, 0.4898, 0.375, 0.4898, 0.375, 0.2602, 0.375, 0.2625, 0.375, 0.4875, 0.375, 0.7377, 0.375, 0.5123, 0.375, 0.5107, 0.375, 0.7393, 0.375, 0.7393, 0.375, 0.5107, 0.375, 0.5102, 0.375, 0.7398, 0.375, 0.7398, 0.375, 0.5102, 0.375, 0.5125, 0.375, 0.7375, 0.375, 0.9877, 0.375, 0.7623, 0.375, 0.7607, 0.375, 0.9893, 0.375, 0.9893, 0.375, 0.7607, 0.375, 0.7602, 0.375, 0.9898, 0.375, 0.9898, 0.375, 0.7602, 0.375, 0.7625, 0.375, 0.9875, 0.375, 0.0125, 0.375, 0.0125, 0.375, 0.006365, 0.375, 0.006365, 0.375, 0.006365, 0.375, 0.006365, 0.375, 0.0, 0.375, 0.0, 0.375, 1.0, 0.375, 1.0, 0.375, 0.9875, 0.375, 0.9875, 0.375, 0.7375, 0.375, 0.7375, 0.375, 0.7436, 0.375, 0.7436, 0.375, 0.7436, 0.375, 0.7436, 0.375, 0.7564, 0.375, 0.7564, 0.375, 0.7564, 0.375, 0.7564, 0.375, 0.7625, 0.375, 0.7625, 0.375, 0.5125, 0.375, 0.5125, 0.375, 0.5064, 0.375, 0.5064, 0.375, 0.5064, 0.375, 0.5064, 0.375, 0.4936, 0.375, 0.4936, 0.375, 0.4936, 0.375, 0.4936, 0.375, 0.4875, 0.375, 0.4875, 0.375, 0.2375, 0.375, 0.2375, 0.375, 0.2436, 0.375, 0.2436, 0.375, 0.2436, 0.375, 0.2436, 0.375, 0.2564, 0.375, 0.2564, 0.375, 0.2564, 0.375, 0.2564, 0.375, 0.2625, 0.375, 0.2625, 0.375, 0.2438, 0.375, 0.00625, 0.375, 0.009063, 0.375, 0.2409, 0.375, 0.2409, 0.375, 0.009063, 0.375, 0.009416, 0.375, 0.2406, 0.375, 0.2406, 0.375, 0.009416, 0.375, 0.009346, 0.375, 0.2407, 0.375, 0.4938, 0.375, 0.2563, 0.375, 0.2591, 0.375, 0.4909, 0.375, 0.4909, 0.375, 0.2591, 0.375, 0.2594, 0.375, 0.4906, 0.375, 0.4906, 0.375, 0.2594, 0.375, 0.2593, 0.375, 0.4907, 0.375, 0.7438, 0.375, 0.5063, 0.375, 0.5091, 0.375, 0.7409, 0.375, 0.7409, 0.375, 0.5091, 0.375, 0.5094, 0.375, 0.7406, 0.375, 0.7406, 0.375, 0.5094, 0.375, 0.5093, 0.375, 0.7407, 0.375, 0.9938, 0.375, 0.7563, 0.375, 0.7591, 0.375, 0.9909, 0.375, 0.9909, 0.375, 0.7591, 0.375, 0.7594, 0.375, 0.9906, 0.375, 0.9906, 0.375, 0.7594, 0.375, 0.7593, 0.375, 0.9907, 0.375, 0.7623, 0.375, 0.7593, 0.375, 0.7534, 0.375, 0.754, 0.375, 0.754, 0.375, 0.7534, 0.375, 0.7466, 0.375, 0.746, 0.375, 0.746, 0.375, 0.7466, 0.375, 0.7407, 0.375, 0.7377, 0.375, 0.4907, 0.375, 0.4877, 0.375, 0.496, 0.375, 0.4966, 0.375, 0.4966, 0.375, 0.496, 0.375, 0.504, 0.375, 0.5034, 0.375, 0.5034, 0.375, 0.504, 0.375, 0.5123, 0.375, 0.5093, 0.375, 0.2623, 0.375, 0.2593, 0.375, 0.2534, 0.375, 0.254, 0.375, 0.254, 0.375, 0.2534, 0.375, 0.2466, 0.375, 0.246, 0.375, 0.246, 0.375, 0.2466, 0.375, 0.2407, 0.375, 0.2377, 0.375, 0.9907, 0.375, 0.9877, 0.375, 1.0, 0.375, 1.0, 0.375, 0.0, 0.375, 0.0, 0.375, 0.004015, 0.375, 0.003447, 0.375, 0.003447, 0.375, 0.004015, 0.375, 0.01226, 0.375, 0.009346, 0.375, 0.00625, 0.375, 0.00625, 0.375, 0.003125, 0.375, 0.003182, 0.375, 0.003182, 0.375, 0.003125, 0.375, 0.0, 0.375, 0.0, 0.375, 1.0, 0.375, 1.0, 0.375, 0.9937, 0.375, 0.9938, 0.375, 0.7437, 0.375, 0.7438, 0.375, 0.7468, 0.375, 0.7469, 0.375, 0.7469, 0.375, 0.7468, 0.375, 0.7532, 0.375, 0.7531, 0.375, 0.7531, 0.375, 0.7532, 0.375, 0.7563, 0.375, 0.7563, 0.375, 0.5063, 0.375, 0.5063, 0.375, 0.5031, 0.375, 0.5032, 0.375, 0.5032, 0.375, 0.5031, 0.375, 0.4969, 0.375, 0.4968, 0.375, 0.4968, 0.375, 0.4969, 0.375, 0.4937, 0.375, 0.4938, 0.375, 0.2437, 0.375, 0.2438, 0.375, 0.2468, 0.375, 0.2469, 0.375, 0.2469, 0.375, 0.2468, 0.375, 0.2532, 0.375, 0.2531, 0.375, 0.2531, 0.375, 0.2532, 0.375, 0.2563, 0.375, 0.2562, 0.375, 0.007548, 0.375, 0.2425, 0.375, 0.2386, 0.375, 0.01139, 0.375, 0.00625, 0.375, 0.2437, 0.375, 0.2469, 0.375, 0.2531, 0.375, 0.2562, 0.375, 0.4937, 0.375, 0.4969, 0.375, 0.5031, 0.375, 0.5063, 0.375, 0.7437, 0.375, 0.7469, 0.375, 0.7531, 0.375, 0.7563, 0.375, 0.9937, 0.375, 1.0, 0.375, 0.003125])
me_x.materials.append(mat_white_plastic)
me_x.materials.append(mat_black_plastic)
me_x.materials.append(mat_gray_metal)
me_x.update()

# ---- objects
ob_table = bpy.data.objects.new('Table', me_x)

# ---- transforms, parenting, visibility, modifiers, constraints
ob_table.location = (0.0, 0.0, 0.0)

# ---- collection membership
col_collection.objects.link(ob_table)

# ---- scene / render settings (as saved in the file)
scene.frame_start = 1; scene.frame_end = 250; scene.frame_set(1)
scene.render.engine = 'BLENDER_EEVEE_NEXT'
scene.cycles.sampling_pattern = 'TABULATED_SOBOL'
scene.cycles.use_light_tree = False
scene.view_settings.view_transform = 'Filmic'
bpy.context.view_layer.update()

# ---- added for rendering (the .blend has no active camera and no usable light): camera, sun
cam_auto = bpy.data.cameras.new('AutoCamera')
cam_auto.lens = 50.0
cam_auto.sensor_width = 36.0
cam_auto.clip_end = 1000.0
ob_auto_camera = bpy.data.objects.new('AutoCamera', cam_auto)
scene.collection.objects.link(ob_auto_camera)
ob_auto_camera.location = (1.60254, -1.92304, 1.78203)
ob_auto_camera.rotation_euler = (1.09748, -7.21219e-08, 0.694738)
scene.camera = ob_auto_camera
light_auto_sun = bpy.data.lights.new('AutoSun', 'SUN')
light_auto_sun.energy = 3.0
light_auto_sun.angle = 0.0523599
ob_auto_sun = bpy.data.objects.new('AutoSun', light_auto_sun)
scene.collection.objects.link(ob_auto_sun)
ob_auto_sun.rotation_euler = (0.872665, 0.174533, 0.523599)
bpy.context.view_layer.update()
